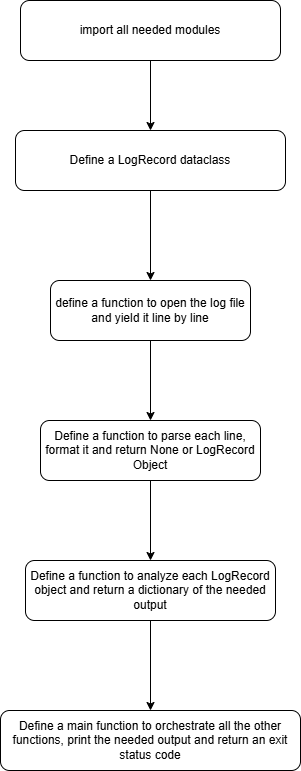

The diagram above was exported from draw.io. Its source (the exported page's mxGraphModel, read from the mxfile embedded in the PNG):
<mxGraphModel dx="692" dy="595" grid="1" gridSize="10" guides="1" tooltips="1" connect="1" arrows="1" fold="1" page="1" pageScale="1" pageWidth="850" pageHeight="1100" math="0" shadow="0">
  <root>
    <mxCell id="0" />
    <mxCell id="1" parent="0" />
    <mxCell id="j_NVusAiZnNuQA9OAe_N-3" edge="1" parent="1" source="j_NVusAiZnNuQA9OAe_N-1" style="edgeStyle=orthogonalEdgeStyle;rounded=0;orthogonalLoop=1;jettySize=auto;html=1;" target="j_NVusAiZnNuQA9OAe_N-2" value="">
      <mxGeometry relative="1" as="geometry" />
    </mxCell>
    <mxCell id="j_NVusAiZnNuQA9OAe_N-1" parent="1" style="rounded=1;whiteSpace=wrap;html=1;" value="import all needed modules" vertex="1">
      <mxGeometry height="60" width="260" x="240" y="80" as="geometry" />
    </mxCell>
    <mxCell id="j_NVusAiZnNuQA9OAe_N-5" edge="1" parent="1" source="j_NVusAiZnNuQA9OAe_N-2" style="edgeStyle=orthogonalEdgeStyle;rounded=0;orthogonalLoop=1;jettySize=auto;html=1;" target="j_NVusAiZnNuQA9OAe_N-4" value="">
      <mxGeometry relative="1" as="geometry" />
    </mxCell>
    <mxCell id="j_NVusAiZnNuQA9OAe_N-2" parent="1" style="whiteSpace=wrap;html=1;rounded=1;" value="Define a LogRecord dataclass" vertex="1">
      <mxGeometry height="60" width="270" x="235" y="210" as="geometry" />
    </mxCell>
    <mxCell id="j_NVusAiZnNuQA9OAe_N-7" edge="1" parent="1" source="j_NVusAiZnNuQA9OAe_N-4" style="edgeStyle=orthogonalEdgeStyle;rounded=0;orthogonalLoop=1;jettySize=auto;html=1;" target="j_NVusAiZnNuQA9OAe_N-6" value="">
      <mxGeometry relative="1" as="geometry" />
    </mxCell>
    <mxCell id="j_NVusAiZnNuQA9OAe_N-4" parent="1" style="whiteSpace=wrap;html=1;rounded=1;" value="define a function to open the log file and yield it line by line" vertex="1">
      <mxGeometry height="60" width="200" x="270" y="360" as="geometry" />
    </mxCell>
    <mxCell id="j_NVusAiZnNuQA9OAe_N-9" edge="1" parent="1" source="j_NVusAiZnNuQA9OAe_N-6" style="edgeStyle=orthogonalEdgeStyle;rounded=0;orthogonalLoop=1;jettySize=auto;html=1;" target="j_NVusAiZnNuQA9OAe_N-8" value="">
      <mxGeometry relative="1" as="geometry" />
    </mxCell>
    <mxCell id="j_NVusAiZnNuQA9OAe_N-6" parent="1" style="whiteSpace=wrap;html=1;rounded=1;" value="Define a function to parse each line, format it and return None or LogRecord Object" vertex="1">
      <mxGeometry height="60" width="220" x="260" y="500" as="geometry" />
    </mxCell>
    <mxCell id="j_NVusAiZnNuQA9OAe_N-11" edge="1" parent="1" source="j_NVusAiZnNuQA9OAe_N-8" style="edgeStyle=orthogonalEdgeStyle;rounded=0;orthogonalLoop=1;jettySize=auto;html=1;" target="j_NVusAiZnNuQA9OAe_N-10" value="">
      <mxGeometry relative="1" as="geometry" />
    </mxCell>
    <mxCell id="j_NVusAiZnNuQA9OAe_N-8" parent="1" style="whiteSpace=wrap;html=1;rounded=1;" value="Define a function to analyze each LogRecord object and return a dictionary of the needed output" vertex="1">
      <mxGeometry height="60" width="250" x="245" y="640" as="geometry" />
    </mxCell>
    <mxCell id="j_NVusAiZnNuQA9OAe_N-10" parent="1" style="whiteSpace=wrap;html=1;rounded=1;" value="Define a main function to orchestrate all the other functions, print the needed output and return an exit status code" vertex="1">
      <mxGeometry height="60" width="300" x="220" y="790" as="geometry" />
    </mxCell>
  </root>
</mxGraphModel>